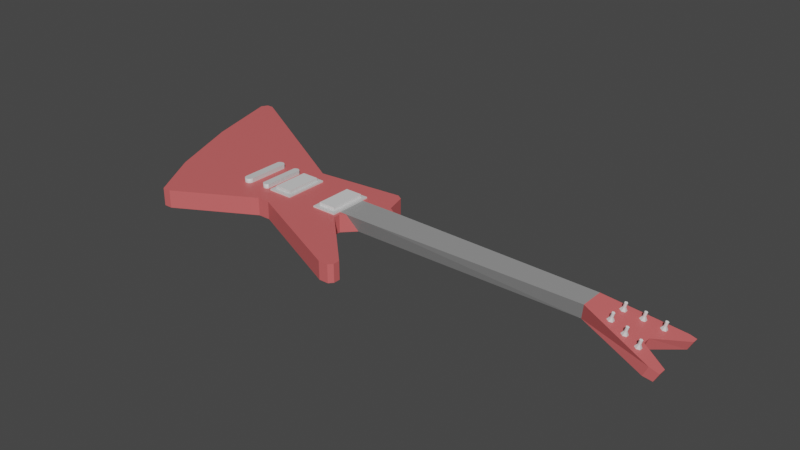 # Source: E_guitar.blend  (saved by Blender 2.93.21; exported with 4.5.12 LTS)
import bpy
from mathutils import Matrix  # noqa: F401  (used for matrix-valued properties, if any)

bpy.ops.wm.read_factory_settings(use_empty=True)
scene = bpy.context.scene
scene.name = 'Scene'

# ---- collections
col_collection = bpy.data.collections.new('Collection'); scene.collection.children.link(col_collection)

# ---- materials (node trees are filled in below, after node groups)
mat_0131_silver = bpy.data.materials.new('_0131_Silver')
mat_0131_silver.use_transparent_shadow = False
mat_0131_silver.diffuse_color = (0.7529, 0.7529, 0.7529, 1.0)
mat_0132_lightgray = bpy.data.materials.new('_0132_LightGray')
mat_0132_lightgray.use_transparent_shadow = False
mat_0132_lightgray.diffuse_color = (0.6627, 0.6627, 0.6627, 1.0)
mat_0130_gainsboro = bpy.data.materials.new('_0130_Gainsboro')
mat_0130_gainsboro.use_transparent_shadow = False
mat_0130_gainsboro.diffuse_color = (0.8627, 0.8627, 0.8627, 1.0)
mat_0135_darkgray = bpy.data.materials.new('_0135_DarkGray')
mat_0135_darkgray.use_transparent_shadow = False
mat_0135_darkgray.diffuse_color = (0.3176, 0.3176, 0.3176, 1.0)
mat_0023_firebrick = bpy.data.materials.new('_0023_FireBrick')
mat_0023_firebrick.use_transparent_shadow = False
mat_0023_firebrick.diffuse_color = (0.698, 0.1333, 0.1333, 1.0)

# ---- material node trees
mat_0131_silver.use_nodes = True; mat_0131_silver.node_tree.nodes.clear()
_N = mat_0131_silver.node_tree.nodes; _L = mat_0131_silver.node_tree.links
n0 = _N.new('ShaderNodeBsdfPrincipled'); n0.name = 'Principled BSDF'; n0.location = (0, 300)
n0.distribution = 'GGX'
n0.subsurface_method = 'BURLEY'
n0.inputs[0].default_value = (0.7529, 0.7529, 0.7529, 1.0)
n0.inputs[3].default_value = 1.45
n0.inputs[27].default_value = (0.0, 0.0, 0.0, 1.0)
n0.inputs[28].default_value = 1.0
n1 = _N.new('ShaderNodeOutputMaterial'); n1.name = 'Material Output'; n1.location = (300, 300)
_L.new(n0.outputs[0], n1.inputs[0])
n1.is_active_output = True
mat_0132_lightgray.use_nodes = True; mat_0132_lightgray.node_tree.nodes.clear()
_N = mat_0132_lightgray.node_tree.nodes; _L = mat_0132_lightgray.node_tree.links
n0 = _N.new('ShaderNodeBsdfPrincipled'); n0.name = 'Principled BSDF'; n0.location = (0, 300)
n0.distribution = 'GGX'
n0.subsurface_method = 'BURLEY'
n0.inputs[0].default_value = (0.6627, 0.6627, 0.6627, 1.0)
n0.inputs[3].default_value = 1.45
n0.inputs[27].default_value = (0.0, 0.0, 0.0, 1.0)
n0.inputs[28].default_value = 1.0
n1 = _N.new('ShaderNodeOutputMaterial'); n1.name = 'Material Output'; n1.location = (300, 300)
_L.new(n0.outputs[0], n1.inputs[0])
n1.is_active_output = True
mat_0130_gainsboro.use_nodes = True; mat_0130_gainsboro.node_tree.nodes.clear()
_N = mat_0130_gainsboro.node_tree.nodes; _L = mat_0130_gainsboro.node_tree.links
n0 = _N.new('ShaderNodeBsdfPrincipled'); n0.name = 'Principled BSDF'; n0.location = (0, 300)
n0.distribution = 'GGX'
n0.subsurface_method = 'BURLEY'
n0.inputs[0].default_value = (0.8627, 0.8627, 0.8627, 1.0)
n0.inputs[3].default_value = 1.45
n0.inputs[27].default_value = (0.0, 0.0, 0.0, 1.0)
n0.inputs[28].default_value = 1.0
n1 = _N.new('ShaderNodeOutputMaterial'); n1.name = 'Material Output'; n1.location = (300, 300)
_L.new(n0.outputs[0], n1.inputs[0])
n1.is_active_output = True
mat_0135_darkgray.use_nodes = True; mat_0135_darkgray.node_tree.nodes.clear()
_N = mat_0135_darkgray.node_tree.nodes; _L = mat_0135_darkgray.node_tree.links
n0 = _N.new('ShaderNodeBsdfPrincipled'); n0.name = 'Principled BSDF'; n0.location = (0, 300)
n0.distribution = 'GGX'
n0.subsurface_method = 'BURLEY'
n0.inputs[0].default_value = (0.3176, 0.3176, 0.3176, 1.0)
n0.inputs[3].default_value = 1.45
n0.inputs[27].default_value = (0.0, 0.0, 0.0, 1.0)
n0.inputs[28].default_value = 1.0
n1 = _N.new('ShaderNodeOutputMaterial'); n1.name = 'Material Output'; n1.location = (300, 300)
_L.new(n0.outputs[0], n1.inputs[0])
n1.is_active_output = True
mat_0023_firebrick.use_nodes = True; mat_0023_firebrick.node_tree.nodes.clear()
_N = mat_0023_firebrick.node_tree.nodes; _L = mat_0023_firebrick.node_tree.links
n0 = _N.new('ShaderNodeBsdfPrincipled'); n0.name = 'Principled BSDF'; n0.location = (0, 300)
n0.distribution = 'GGX'
n0.subsurface_method = 'BURLEY'
n0.inputs[0].default_value = (0.698, 0.1333, 0.1333, 1.0)
n0.inputs[3].default_value = 1.45
n0.inputs[27].default_value = (0.0, 0.0, 0.0, 1.0)
n0.inputs[28].default_value = 1.0
n1 = _N.new('ShaderNodeOutputMaterial'); n1.name = 'Material Output'; n1.location = (300, 300)
_L.new(n0.outputs[0], n1.inputs[0])
n1.is_active_output = True

# ---- world
world_world = bpy.data.worlds.new('World'); scene.world = world_world
world_world.use_nodes = True; world_world.node_tree.nodes.clear()
_N = world_world.node_tree.nodes; _L = world_world.node_tree.links
n0 = _N.new('ShaderNodeOutputWorld'); n0.name = 'World Output'; n0.location = (300, 300)
n1 = _N.new('ShaderNodeBackground'); n1.name = 'Background'; n1.location = (10, 300)
n1.inputs[0].default_value = (0.05088, 0.05088, 0.05088, 1.0)
_L.new(n1.outputs[0], n0.inputs[0])
n0.is_active_output = True
world_world.color = (0.05088, 0.05088, 0.05088)
world_world.use_sun_shadow = False
world_world.sun_shadow_jitter_overblur = 0.0

# ---- meshes
me_id4 = bpy.data.meshes.new('ID4')
me_id4.from_pydata([(15.34, 1.041, 71.46), (15.34, 1.611, 71.31), (15.23, 1.565, 71.14), (15.23, 0.9944, 71.29), (15.54, 1.041, 71.46), (15.54, 1.611, 71.31), (15.34, 0.9483, 71.12), (15.34, 1.519, 70.97), (15.64, 1.565, 71.14), (15.64, 0.9944, 71.29), (15.54, 0.9483, 71.12), (15.54, 1.519, 70.97)], [], [(0, 2, 3), (2, 0, 1), (4, 1, 0), (1, 4, 5), (3, 7, 6), (2, 7, 3), (8, 4, 9), (4, 8, 5), (11, 6, 7), (6, 11, 10), (8, 9, 11), (10, 11, 9)])
me_id4.polygons.foreach_set('use_smooth', [True] * 12)
me_id4.materials.append(mat_0131_silver)
me_id4.use_remesh_fix_poles = True
me_id4.use_remesh_preserve_attributes = False
me_id4.use_mirror_vertex_groups = False
me_id4.update()
me_id12 = bpy.data.meshes.new('ID12')
me_id12.from_pydata([(16.17, 1.293, 68.6), (15.73, 1.293, 68.6), (15.52, 1.39, 68.97), (15.85, 0.9637, 68.9), (16.05, 0.9637, 68.9), (15.73, 1.487, 69.33), (15.85, 1.056, 69.24), (15.75, 1.01, 69.07), (16.05, 1.056, 69.24), (16.38, 1.39, 68.97), (16.16, 1.01, 69.07), (16.17, 1.487, 69.33)], [], [(0, 3, 1), (3, 0, 4), (7, 1, 3), (1, 7, 2), (0, 10, 4), (10, 0, 9), (6, 2, 7), (2, 6, 5), (9, 8, 10), (8, 9, 11), (6, 11, 5), (11, 6, 8)])
me_id12.materials.append(mat_0132_lightgray)
me_id12.use_remesh_fix_poles = True
me_id12.use_remesh_preserve_attributes = False
me_id12.use_mirror_vertex_groups = False
me_id12.update()
me_id20 = bpy.data.meshes.new('ID20')
me_id20.from_pydata([(15.85, 0.4855, 69.39), (15.85, 1.056, 69.24), (15.75, 1.01, 69.07), (15.75, 0.4394, 69.22), (16.05, 0.4855, 69.39), (16.05, 1.056, 69.24), (15.85, 0.3933, 69.05), (15.85, 0.9637, 68.9), (16.16, 1.01, 69.07), (16.16, 0.4394, 69.22), (16.05, 0.3933, 69.05), (16.05, 0.9637, 68.9)], [], [(0, 2, 3), (2, 0, 1), (4, 1, 0), (1, 4, 5), (3, 7, 6), (2, 7, 3), (8, 4, 9), (4, 8, 5), (11, 6, 7), (6, 11, 10), (8, 9, 11), (10, 11, 9)])
me_id20.polygons.foreach_set('use_smooth', [True] * 12)
me_id20.materials.append(mat_0131_silver)
me_id20.use_remesh_fix_poles = True
me_id20.use_remesh_preserve_attributes = False
me_id20.use_mirror_vertex_groups = False
me_id20.update()
me_id26 = bpy.data.meshes.new('ID26')
me_id26.from_pydata([(15.66, 1.848, 70.67), (15.54, 1.519, 70.97), (15.87, 1.945, 71.04), (15.64, 1.565, 71.14), (15.66, 2.042, 71.4), (15.54, 1.611, 71.31), (15.22, 1.848, 70.67), (15.34, 1.611, 71.31), (15.34, 1.519, 70.97), (15.01, 1.945, 71.04), (15.23, 1.565, 71.14), (15.22, 2.042, 71.4)], [], [(0, 3, 1), (3, 0, 2), (2, 5, 3), (5, 2, 4), (0, 8, 6), (8, 0, 1), (7, 4, 11), (4, 7, 5), (10, 6, 8), (6, 10, 9), (7, 9, 10), (9, 7, 11)])
me_id26.materials.append(mat_0132_lightgray)
me_id26.use_remesh_fix_poles = True
me_id26.use_remesh_preserve_attributes = False
me_id26.use_mirror_vertex_groups = False
me_id26.update()
me_id32 = bpy.data.meshes.new('ID32')
me_id32.from_pydata([(15.64, 0.9944, 71.29), (15.34, 0.9483, 71.12), (15.54, 0.9483, 71.12), (15.23, 0.9944, 71.29), (15.34, 1.041, 71.46), (15.54, 1.041, 71.46)], [], [(0, 1, 2), (1, 0, 3), (3, 0, 5), (3, 5, 4)])
me_id32.materials.append(mat_0130_gainsboro)
me_id32.use_remesh_fix_poles = True
me_id32.use_remesh_preserve_attributes = False
me_id32.use_mirror_vertex_groups = False
me_id32.update()
me_id40 = bpy.data.meshes.new('ID40')
me_id40.from_pydata([(15.1, 2.139, 73.28), (15.0, 1.615, 73.61), (15.0, 2.185, 73.45), (15.1, 1.569, 73.43), (15.0, 2.093, 73.11), (15.0, 1.522, 73.26), (14.79, 1.615, 73.61), (14.79, 2.185, 73.45), (14.79, 1.522, 73.26), (14.79, 2.093, 73.11), (14.69, 1.569, 73.43), (14.69, 2.139, 73.28)], [], [(0, 1, 3), (1, 0, 2), (3, 4, 0), (5, 4, 3), (1, 7, 6), (7, 1, 2), (4, 8, 9), (8, 4, 5), (6, 11, 10), (11, 6, 7), (10, 9, 8), (9, 10, 11)])
me_id40.polygons.foreach_set('use_smooth', [True] * 12)
me_id40.materials.append(mat_0131_silver)
me_id40.use_remesh_fix_poles = True
me_id40.use_remesh_preserve_attributes = False
me_id40.use_mirror_vertex_groups = False
me_id40.update()
me_id46 = bpy.data.meshes.new('ID46')
me_id46.from_pydata([(14.79, 2.093, 73.11), (14.69, 2.139, 73.28), (14.46, 2.519, 73.18), (14.68, 2.422, 72.82), (14.79, 2.185, 73.45), (15.11, 2.616, 73.54), (14.68, 2.616, 73.54), (15.0, 2.185, 73.45), (15.11, 2.422, 72.82), (15.1, 2.139, 73.28), (15.0, 2.093, 73.11), (15.33, 2.519, 73.18)], [], [(1, 3, 0), (3, 1, 2), (4, 2, 1), (2, 4, 6), (8, 0, 3), (0, 8, 10), (4, 5, 6), (5, 4, 7), (8, 9, 10), (9, 8, 11), (11, 7, 9), (7, 11, 5)])
me_id46.materials.append(mat_0132_lightgray)
me_id46.use_remesh_fix_poles = True
me_id46.use_remesh_preserve_attributes = False
me_id46.use_mirror_vertex_groups = False
me_id46.update()
me_id52 = bpy.data.meshes.new('ID52')
me_id52.from_pydata([(15.1, 1.569, 73.43), (14.79, 1.522, 73.26), (15.0, 1.522, 73.26), (14.69, 1.569, 73.43), (14.79, 1.615, 73.61), (15.0, 1.615, 73.61)], [], [(0, 1, 2), (1, 0, 3), (3, 0, 5), (3, 5, 4)])
me_id52.materials.append(mat_0130_gainsboro)
me_id52.use_remesh_fix_poles = True
me_id52.use_remesh_preserve_attributes = False
me_id52.use_mirror_vertex_groups = False
me_id52.update()
me_id58 = bpy.data.meshes.new('ID58')
me_id58.from_pydata([(19.89, 1.486, 73.13), (19.59, 1.44, 72.95), (19.79, 1.44, 72.95), (19.48, 1.486, 73.13), (19.59, 1.532, 73.3), (19.79, 1.532, 73.3)], [], [(0, 1, 2), (1, 0, 3), (3, 0, 5), (3, 5, 4)])
me_id58.materials.append(mat_0130_gainsboro)
me_id58.use_remesh_fix_poles = True
me_id58.use_remesh_preserve_attributes = False
me_id58.use_mirror_vertex_groups = False
me_id58.update()
me_id64 = bpy.data.meshes.new('ID64')
me_id64.from_pydata([(19.59, 2.01, 72.8), (19.48, 2.057, 72.97), (19.26, 2.437, 72.87), (19.47, 2.34, 72.51), (19.59, 2.103, 73.15), (19.9, 2.534, 73.23), (19.47, 2.534, 73.23), (19.79, 2.103, 73.15), (19.9, 2.34, 72.51), (19.89, 2.057, 72.97), (19.79, 2.01, 72.8), (20.12, 2.437, 72.87)], [], [(1, 3, 0), (3, 1, 2), (4, 2, 1), (2, 4, 6), (8, 0, 3), (0, 8, 10), (4, 5, 6), (5, 4, 7), (8, 9, 10), (9, 8, 11), (11, 7, 9), (7, 11, 5)])
me_id64.materials.append(mat_0132_lightgray)
me_id64.use_remesh_fix_poles = True
me_id64.use_remesh_preserve_attributes = False
me_id64.use_mirror_vertex_groups = False
me_id64.update()
me_id70 = bpy.data.meshes.new('ID70')
me_id70.from_pydata([(18.85, 0.5906, 65.98), (15.1, 0.5906, 32.5), (19.16, 0.5906, 32.5), (15.1, 0.5906, 37.42), (15.7, 0.5906, 65.98), (19.16, 0.5906, 33.45), (18.14, 2.953, 34.44), (16.12, 2.953, 37.42), (16.48, 2.872, 65.37), (16.12, 2.953, 36.43), (19.16, 0.5906, 37.42), (18.14, 2.953, 37.42), (18.06, 2.872, 65.37)], [], [(5, 1, 2), (1, 5, 3), (3, 5, 10), (3, 10, 0), (3, 0, 4), (8, 3, 4), (6, 10, 5), (10, 6, 11), (12, 0, 10), (7, 3, 8), (11, 6, 9), (9, 7, 11), (11, 12, 10), (8, 11, 7), (11, 8, 12)])
me_id70.materials.append(mat_0135_darkgray)
me_id70.use_remesh_fix_poles = True
me_id70.use_remesh_preserve_attributes = False
me_id70.use_mirror_vertex_groups = False
me_id70.update()
me_id78 = bpy.data.meshes.new('ID78')
me_id78.from_pydata([(18.61, 0.3933, 69.05), (18.72, 1.01, 69.07), (18.61, 0.9637, 68.9), (18.72, 0.4394, 69.22), (18.41, 0.3933, 69.05), (18.41, 0.9637, 68.9), (18.61, 0.4855, 69.39), (18.61, 1.056, 69.24), (18.3, 1.01, 69.07), (18.3, 0.4394, 69.22), (18.41, 1.056, 69.24), (18.41, 0.4855, 69.39)], [], [(2, 3, 0), (3, 2, 1), (4, 2, 0), (5, 2, 4), (1, 6, 3), (6, 1, 7), (8, 5, 9), (4, 9, 5), (6, 10, 11), (10, 6, 7), (8, 11, 10), (9, 11, 8)])
me_id78.polygons.foreach_set('use_smooth', [True] * 12)
me_id78.materials.append(mat_0131_silver)
me_id78.use_remesh_fix_poles = True
me_id78.use_remesh_preserve_attributes = False
me_id78.use_mirror_vertex_groups = False
me_id78.update()
me_id84 = bpy.data.meshes.new('ID84')
me_id84.from_pydata([(18.29, 1.487, 69.33), (18.3, 1.01, 69.07), (18.73, 1.487, 69.33), (18.41, 1.056, 69.24), (18.41, 0.9637, 68.9), (18.08, 1.39, 68.97), (18.94, 1.39, 68.97), (18.61, 1.056, 69.24), (18.72, 1.01, 69.07), (18.29, 1.293, 68.6), (18.73, 1.293, 68.6), (18.61, 0.9637, 68.9)], [], [(3, 5, 1), (5, 3, 0), (3, 2, 0), (2, 3, 7), (1, 9, 4), (9, 1, 5), (7, 6, 2), (8, 6, 7), (10, 4, 9), (4, 10, 11), (10, 8, 11), (8, 10, 6)])
me_id84.materials.append(mat_0132_lightgray)
me_id84.use_remesh_fix_poles = True
me_id84.use_remesh_preserve_attributes = False
me_id84.use_mirror_vertex_groups = False
me_id84.update()
me_id90 = bpy.data.meshes.new('ID90')
me_id90.from_pydata([(18.72, 0.4394, 69.22), (18.41, 0.3933, 69.05), (18.61, 0.3933, 69.05), (18.3, 0.4394, 69.22), (18.41, 0.4855, 69.39), (18.61, 0.4855, 69.39)], [], [(0, 1, 2), (1, 0, 3), (3, 0, 5), (3, 5, 4)])
me_id90.materials.append(mat_0130_gainsboro)
me_id90.use_remesh_fix_poles = True
me_id90.use_remesh_preserve_attributes = False
me_id90.use_mirror_vertex_groups = False
me_id90.update()
me_id96 = bpy.data.meshes.new('ID96')
me_id96.from_pydata([(19.38, 1.838, 70.64), (19.26, 1.509, 70.93), (19.59, 1.935, 71.0), (19.37, 1.555, 71.1), (19.38, 2.032, 71.36), (19.26, 1.601, 71.27), (18.95, 1.838, 70.64), (19.06, 1.601, 71.27), (19.06, 1.509, 70.93), (18.73, 1.935, 71.0), (18.96, 1.555, 71.1), (18.95, 2.032, 71.36)], [], [(0, 3, 1), (3, 0, 2), (2, 5, 3), (5, 2, 4), (0, 8, 6), (8, 0, 1), (7, 4, 11), (4, 7, 5), (10, 6, 8), (6, 10, 9), (7, 9, 10), (9, 7, 11)])
me_id96.materials.append(mat_0132_lightgray)
me_id96.use_remesh_fix_poles = True
me_id96.use_remesh_preserve_attributes = False
me_id96.use_mirror_vertex_groups = False
me_id96.update()
me_id102 = bpy.data.meshes.new('ID102')
me_id102.from_pydata([(19.37, 0.9846, 71.25), (19.06, 0.9385, 71.08), (19.26, 0.9385, 71.08), (18.96, 0.9846, 71.25), (19.06, 1.031, 71.43), (19.26, 1.031, 71.43)], [], [(0, 1, 2), (1, 0, 3), (3, 0, 5), (3, 5, 4)])
me_id102.materials.append(mat_0130_gainsboro)
me_id102.use_remesh_fix_poles = True
me_id102.use_remesh_preserve_attributes = False
me_id102.use_mirror_vertex_groups = False
me_id102.update()
me_id108 = bpy.data.meshes.new('ID108')
me_id108.from_pydata([(19.06, 1.509, 70.93), (19.06, 0.9385, 71.08), (18.96, 1.555, 71.1), (18.96, 0.9846, 71.25), (19.06, 1.031, 71.43), (19.06, 1.601, 71.27), (19.26, 1.509, 70.93), (19.26, 0.9385, 71.08), (19.26, 1.601, 71.27), (19.26, 1.031, 71.43), (19.37, 0.9846, 71.25), (19.37, 1.555, 71.1)], [], [(3, 0, 1), (0, 3, 2), (4, 2, 3), (2, 4, 5), (6, 1, 0), (1, 6, 7), (9, 5, 4), (5, 9, 8), (6, 10, 7), (10, 6, 11), (11, 9, 10), (9, 11, 8)])
me_id108.polygons.foreach_set('use_smooth', [True] * 12)
me_id108.materials.append(mat_0131_silver)
me_id108.use_remesh_fix_poles = True
me_id108.use_remesh_preserve_attributes = False
me_id108.use_mirror_vertex_groups = False
me_id108.update()
me_id114 = bpy.data.meshes.new('ID114')
me_id114.from_pydata([(15.85, 0.3933, 69.05), (15.75, 0.4394, 69.22), (15.85, 0.4855, 69.39), (16.05, 0.4855, 69.39), (16.16, 0.4394, 69.22), (16.05, 0.3933, 69.05)], [], [(4, 0, 5), (0, 4, 1), (1, 4, 2), (2, 4, 3)])
me_id114.materials.append(mat_0130_gainsboro)
me_id114.use_remesh_fix_poles = True
me_id114.use_remesh_preserve_attributes = False
me_id114.use_mirror_vertex_groups = False
me_id114.update()
me_id120 = bpy.data.meshes.new('ID120')
me_id120.from_pydata([(22.69, 0.5906, 22.24), (22.69, 0.5906, 23.89), (0.8437, 2.953, 0.0), (22.69, 2.953, 22.24), (19.73, 2.953, 32.91), (14.51, 2.953, 36.49), (15.1, 2.953, 37.42), (16.12, 2.953, 37.42), (16.12, 2.953, 36.43), (18.14, 2.953, 34.44), (19.16, 2.953, 33.45), (12.41, 2.953, 23.3), (0.0, 2.953, 1.412), (29.5, 2.953, 38.83), (22.69, 2.953, 23.89), (20.17, 0.5906, 17.32), (20.02, 0.5906, 17.3), (20.31, 0.5906, 17.38), (20.43, 0.5906, 17.47), (20.52, 0.5906, 17.58), (20.57, 0.5906, 17.72), (20.59, 0.5906, 17.87), (20.17, 0.5906, 18.42), (20.06, 0.5906, 20.35), (19.98, 0.5906, 20.3), (20.13, 0.5906, 20.42), (20.18, 0.5906, 21.04), (19.98, 0.5906, 21.24), (14.59, 0.5906, 21.24), (20.24, 0.5906, 25.14), (19.16, 0.5906, 32.5), (14.3, 0.5906, 32.5), (11.71, 0.5906, 35.7), (11.18, 0.5906, 2.939), (14.13, 0.5906, 17.75), (14.17, 0.5906, 17.63), (14.23, 0.5906, 17.52), (14.3, 0.5906, 17.43), (14.4, 0.5906, 17.35), (14.51, 0.5906, 17.3), (14.12, 0.5906, 17.87), (14.4, 0.5906, 18.39), (14.39, 0.5906, 20.5), (14.44, 0.5906, 20.42), (14.51, 0.5906, 20.35), (14.59, 0.5906, 20.3), (14.32, 0.5906, 20.68), (14.31, 0.5906, 20.77), (14.32, 0.5906, 20.87), (14.35, 0.5906, 20.96), (14.44, 0.5906, 21.12), (14.51, 0.5906, 21.19), (14.3, 0.5906, 29.15), (11.23, 0.5906, 34.93), (20.24, 0.5906, 29.15), (14.3, 0.5906, 25.14), (14.3, 0.5906, 21.79), (20.24, 0.5906, 21.79), (14.39, 0.5906, 21.04), (14.35, 0.5906, 20.58), (14.51, 0.5906, 18.44), (14.3, 0.5906, 18.31), (14.23, 0.5906, 18.22), (14.17, 0.5906, 18.11), (14.13, 0.5906, 17.99), (28.27, 0.5906, 12.19), (28.27, 0.5906, 11.09), (21.33, 0.5906, 7.044), (0.0, 0.5906, 0.5068), (0.8437, 0.5906, 0.0), (15.1, 0.5906, 37.42), (15.1, 0.5906, 32.5), (19.16, 0.5906, 33.45), (28.96, 0.5906, 40.55), (29.5, 0.5906, 40.09), (28.09, 0.5906, 40.55), (20.24, 0.5906, 32.5), (20.06, 0.5906, 21.19), (20.13, 0.5906, 21.12), (20.22, 0.5906, 20.96), (20.25, 0.5906, 20.87), (20.26, 0.5906, 20.77), (20.25, 0.5906, 20.68), (20.22, 0.5906, 20.58), (20.18, 0.5906, 20.5), (20.02, 0.5906, 18.44), (20.31, 0.5906, 18.36), (20.43, 0.5906, 18.27), (20.52, 0.5906, 18.16), (20.57, 0.5906, 18.02), (28.27, 2.953, 12.19), (14.51, 0.5906, 36.49), (11.23, 2.953, 34.93), (11.71, 2.953, 35.7), (12.41, 0.5906, 23.3), (0.0, 0.5906, 1.412), (0.0, 2.953, 0.5068), (21.33, 2.953, 7.044), (11.18, 2.953, 2.939), (28.27, 2.953, 11.09), (29.5, 0.5906, 38.83), (29.5, 2.953, 40.09), (28.09, 2.953, 40.55), (28.96, 2.953, 40.55), (20.6, 0.5906, 32.91), (20.6, 2.953, 32.91), (19.73, 0.5906, 32.91)], [], [(3, 1, 0), (1, 3, 14), (13, 14, 105), (105, 102, 13), (102, 101, 13), (102, 103, 101), (98, 2, 96), (96, 12, 98), (12, 11, 98), (11, 97, 98), (11, 99, 97), (11, 90, 99), (11, 3, 90), (11, 14, 3), (11, 92, 14), (92, 4, 14), (4, 105, 14), (92, 10, 4), (92, 9, 10), (92, 8, 9), (92, 93, 8), (93, 5, 8), (5, 7, 8), (5, 6, 7), (1, 13, 100), (13, 1, 14), (65, 15, 16), (15, 65, 17), (17, 65, 18), (18, 65, 19), (19, 65, 0), (19, 0, 20), (20, 0, 21), (21, 0, 89), (89, 0, 88), (88, 0, 87), (87, 0, 86), (86, 0, 22), (22, 0, 85), (85, 0, 23), (85, 23, 24), (85, 24, 60), (23, 0, 25), (25, 0, 84), (84, 0, 83), (83, 0, 82), (82, 0, 81), (81, 0, 80), (80, 0, 79), (79, 0, 26), (26, 0, 78), (78, 0, 77), (77, 0, 27), (27, 0, 57), (27, 57, 28), (57, 0, 29), (29, 0, 1), (29, 1, 100), (29, 100, 54), (29, 54, 55), (54, 100, 76), (76, 100, 104), (76, 104, 30), (104, 100, 75), (75, 100, 74), (30, 106, 72), (106, 30, 104), (70, 31, 71), (31, 70, 91), (31, 91, 53), (53, 91, 32), (33, 68, 69), (68, 33, 95), (95, 33, 94), (94, 33, 34), (34, 33, 35), (35, 33, 36), (36, 33, 67), (36, 67, 37), (37, 67, 38), (38, 67, 39), (39, 67, 66), (39, 66, 65), (39, 65, 16), (94, 34, 40), (94, 40, 64), (94, 64, 63), (94, 63, 62), (94, 62, 61), (94, 61, 41), (94, 41, 60), (94, 60, 42), (42, 60, 43), (43, 60, 44), (44, 60, 45), (45, 60, 24), (94, 42, 59), (94, 59, 46), (94, 46, 47), (94, 47, 48), (94, 48, 49), (94, 49, 58), (94, 58, 50), (94, 50, 51), (94, 51, 28), (94, 28, 56), (56, 28, 57), (94, 56, 55), (94, 55, 53), (53, 55, 52), (52, 55, 54), (53, 52, 31), (73, 75, 74), (90, 0, 65), (0, 90, 3), (6, 91, 70), (91, 6, 5), (91, 93, 32), (93, 91, 5), (93, 53, 32), (53, 93, 92), (92, 94, 53), (94, 92, 11), (94, 12, 95), (12, 94, 11), (12, 68, 95), (68, 12, 96), (2, 68, 96), (68, 2, 69), (98, 69, 2), (69, 98, 33), (97, 33, 98), (33, 97, 67), (99, 67, 97), (67, 99, 66), (99, 65, 66), (65, 99, 90), (13, 74, 100), (74, 13, 101), (74, 103, 73), (103, 74, 101), (73, 102, 75), (102, 73, 103), (102, 104, 75), (104, 102, 105), (104, 4, 106), (4, 104, 105), (106, 10, 72), (10, 106, 4), (10, 9, 72)])
me_id120.materials.append(mat_0023_firebrick)
me_id120.use_remesh_fix_poles = True
me_id120.use_remesh_preserve_attributes = False
me_id120.use_mirror_vertex_groups = False
me_id120.update()
me_id128 = bpy.data.meshes.new('ID128')
me_id128.from_pydata([(14.8, 3.997e-15, 22.29), (19.64, 2.22e-15, 22.29), (14.8, 3.997e-15, 24.61), (19.64, 2.22e-15, 24.61)], [], [(3, 0, 1), (0, 3, 2)])
me_id128.materials.append(mat_0131_silver)
me_id128.use_remesh_fix_poles = True
me_id128.use_remesh_preserve_attributes = False
me_id128.use_mirror_vertex_groups = False
me_id128.update()
me_id134 = bpy.data.meshes.new('ID134')
me_id134.from_pydata([(19.79, 2.01, 72.8), (19.59, 2.01, 72.8), (19.79, 1.44, 72.95), (19.59, 1.44, 72.95), (19.48, 1.486, 73.13), (19.48, 2.057, 72.97), (19.89, 2.057, 72.97), (19.89, 1.486, 73.13), (19.59, 1.532, 73.3), (19.59, 2.103, 73.15), (19.79, 2.103, 73.15), (19.79, 1.532, 73.3)], [], [(0, 3, 1), (3, 0, 2), (4, 1, 3), (1, 4, 5), (0, 7, 2), (7, 0, 6), (8, 5, 4), (5, 8, 9), (6, 11, 7), (11, 6, 10), (11, 9, 8), (9, 11, 10)])
me_id134.polygons.foreach_set('use_smooth', [True] * 12)
me_id134.materials.append(mat_0131_silver)
me_id134.use_remesh_fix_poles = True
me_id134.use_remesh_preserve_attributes = False
me_id134.use_mirror_vertex_groups = False
me_id134.update()
me_id140 = bpy.data.meshes.new('ID140')
me_id140.from_pydata([(14.17, 0.5906, 18.11), (14.13, 0.5906, 17.99), (14.23, 0.5906, 18.22), (20.17, 5.773e-15, 17.32), (14.17, 7.55e-15, 17.63), (20.31, 5.773e-15, 18.36), (14.4, 7.55e-15, 18.39), (14.23, 7.55e-15, 18.22), (20.52, 5.773e-15, 18.16), (14.17, 7.55e-15, 18.11), (14.13, 7.55e-15, 17.99), (14.12, 7.55e-15, 17.87), (14.13, 7.55e-15, 17.75), (20.57, 5.773e-15, 17.72), (20.52, 5.773e-15, 17.58), (20.43, 5.773e-15, 17.47), (14.3, 7.55e-15, 17.43), (20.31, 5.773e-15, 17.38), (14.12, 0.5906, 17.87), (14.3, 0.5906, 18.31), (14.3, 7.55e-15, 18.31), (20.02, 0.5906, 18.44), (20.02, 5.773e-15, 18.44), (20.17, 5.773e-15, 18.42), (20.17, 0.5906, 18.42), (20.31, 0.5906, 18.36), (20.43, 5.773e-15, 18.27), (20.43, 0.5906, 18.27), (20.52, 0.5906, 18.16), (20.57, 5.773e-15, 18.02), (20.57, 0.5906, 18.02), (20.59, 5.773e-15, 17.87), (20.59, 0.5906, 17.87), (20.57, 0.5906, 17.72), (20.52, 0.5906, 17.58), (20.43, 0.5906, 17.47), (20.31, 0.5906, 17.38), (20.17, 0.5906, 17.32), (20.02, 0.5906, 17.3), (20.02, 5.773e-15, 17.3), (14.51, 0.5906, 17.3), (14.51, 7.55e-15, 17.3), (14.4, 0.5906, 17.35), (14.4, 7.55e-15, 17.35), (14.3, 0.5906, 17.43), (14.23, 0.5906, 17.52), (14.23, 7.55e-15, 17.52), (14.17, 0.5906, 17.63), (14.13, 0.5906, 17.75), (14.4, 0.5906, 18.39), (14.51, 7.55e-15, 18.44), (14.51, 0.5906, 18.44)], [], [(1, 10, 9), (9, 0, 1), (0, 9, 7), (7, 2, 0), (43, 41, 39), (39, 3, 43), (3, 17, 43), (17, 16, 43), (15, 46, 16), (15, 14, 46), (14, 4, 46), (14, 13, 4), (13, 12, 4), (13, 31, 12), (31, 11, 12), (31, 10, 11), (31, 29, 10), (29, 9, 10), (29, 8, 9), (8, 26, 7), (26, 20, 7), (26, 5, 20), (5, 6, 20), (5, 23, 6), (23, 50, 6), (23, 22, 50), (7, 9, 8), (15, 16, 17), (18, 11, 10), (10, 1, 18), (2, 7, 20), (19, 2, 20), (21, 51, 50), (50, 22, 21), (24, 21, 22), (22, 23, 24), (25, 24, 23), (23, 5, 25), (27, 25, 5), (5, 26, 27), (27, 26, 8), (8, 28, 27), (28, 8, 29), (29, 30, 28), (30, 29, 31), (31, 32, 30), (32, 31, 13), (13, 33, 32), (33, 13, 14), (14, 34, 33), (34, 14, 15), (15, 35, 34), (15, 17, 36), (36, 35, 15), (17, 3, 37), (37, 36, 17), (3, 39, 38), (38, 37, 3), (39, 41, 40), (40, 38, 39), (41, 43, 42), (42, 40, 41), (43, 16, 44), (42, 43, 44), (44, 16, 46), (45, 44, 46), (45, 46, 4), (4, 47, 45), (47, 4, 12), (12, 48, 47), (48, 12, 11), (11, 18, 48), (49, 19, 20), (20, 6, 49), (51, 49, 6), (6, 50, 51)])
me_id140.polygons.foreach_set('use_smooth', [1, 1, 1, 1, 0, 0, 0, 0, 0, 0, 0, 0, 0, 0, 0, 0, 0, 0, 0, 0, 0, 0, 0, 0, 0, 0, 0, 0, 1, 1, 1, 1, 0, 0, 1, 1, 1, 1, 1, 1, 1, 1, 1, 1, 1, 1, 1, 1, 1, 1, 1, 1, 1, 1, 1, 1, 1, 1, 0, 0, 1, 1, 1, 1, 1, 1, 1, 1, 1, 1, 1, 1, 1, 1, 1, 1])
me_id140.materials.append(mat_0132_lightgray)
me_id140.use_remesh_fix_poles = True
me_id140.use_remesh_preserve_attributes = False
me_id140.use_mirror_vertex_groups = False
me_id140.update()
me_id146 = bpy.data.meshes.new('ID146')
me_id146.from_pydata([(14.3, 0.3937, 29.15), (14.3, 0.5906, 29.15), (20.24, 0.5906, 29.15), (20.24, 0.3937, 29.15), (19.64, 0.3937, 29.65), (20.24, 0.3937, 32.5), (19.64, 0.3937, 31.97), (14.3, 0.3937, 32.5), (14.8, 0.3937, 31.97), (14.8, 0.3937, 29.65), (15.1, 0.5906, 32.5), (19.16, 0.5906, 32.5), (20.24, 0.5906, 32.5), (14.3, 0.5906, 32.5)], [], [(2, 0, 1), (0, 2, 3), (2, 5, 3), (5, 2, 12), (3, 4, 0), (4, 3, 5), (4, 5, 6), (6, 5, 8), (0, 9, 7), (9, 0, 4), (7, 9, 8), (7, 8, 5), (13, 0, 7), (0, 13, 1), (5, 13, 7), (13, 5, 10), (10, 5, 11), (11, 5, 12)])
me_id146.materials.append(mat_0132_lightgray)
me_id146.use_remesh_fix_poles = True
me_id146.use_remesh_preserve_attributes = False
me_id146.use_mirror_vertex_groups = False
me_id146.update()
me_id152 = bpy.data.meshes.new('ID152')
me_id152.from_pydata([(14.8, 0.3937, 29.65), (14.8, 1.776e-15, 29.65), (19.64, 0.0, 31.97), (19.64, 0.0, 29.65), (14.8, 1.776e-15, 31.97), (14.8, 0.3937, 31.97), (19.64, 0.3937, 29.65), (19.64, 0.3937, 31.97)], [], [(5, 1, 4), (1, 5, 0), (6, 1, 0), (1, 6, 3), (2, 1, 3), (1, 2, 4), (2, 5, 4), (5, 2, 7), (6, 2, 3), (2, 6, 7)])
me_id152.materials.append(mat_0131_silver)
me_id152.use_remesh_fix_poles = True
me_id152.use_remesh_preserve_attributes = False
me_id152.use_mirror_vertex_groups = False
me_id152.update()
me_id158 = bpy.data.meshes.new('ID158')
me_id158.from_pydata([(20.24, 0.5906, 25.14), (14.3, 0.3937, 21.79), (20.24, 0.3937, 25.14), (14.8, 0.3937, 24.61), (14.3, 0.3937, 25.14), (14.8, 0.3937, 22.29), (19.64, 0.3937, 22.29), (19.64, 0.3937, 24.61), (20.24, 0.3937, 21.79), (14.3, 0.5906, 21.79), (20.24, 0.5906, 21.79), (14.3, 0.5906, 25.14)], [], [(10, 2, 8), (2, 10, 0), (2, 11, 4), (11, 2, 0), (8, 6, 1), (6, 8, 2), (6, 2, 7), (7, 2, 3), (1, 5, 4), (5, 1, 6), (4, 5, 3), (4, 3, 2), (10, 1, 9), (1, 10, 8), (11, 1, 4), (1, 11, 9)])
me_id158.materials.append(mat_0132_lightgray)
me_id158.use_remesh_fix_poles = True
me_id158.use_remesh_preserve_attributes = False
me_id158.use_mirror_vertex_groups = False
me_id158.update()
me_id164 = bpy.data.meshes.new('ID164')
me_id164.from_pydata([(14.8, 0.3937, 24.61), (19.64, 0.3937, 24.61), (19.64, 2.22e-15, 24.61), (19.64, 2.22e-15, 22.29), (14.8, 3.997e-15, 22.29), (14.8, 3.997e-15, 24.61), (19.64, 0.3937, 22.29), (14.8, 0.3937, 22.29)], [], [(2, 0, 5), (0, 2, 1), (6, 2, 3), (2, 6, 1), (0, 4, 5), (4, 0, 7), (6, 4, 7), (4, 6, 3)])
me_id164.materials.append(mat_0132_lightgray)
me_id164.use_remesh_fix_poles = True
me_id164.use_remesh_preserve_attributes = False
me_id164.use_mirror_vertex_groups = False
me_id164.update()
me_id170 = bpy.data.meshes.new('ID170')
me_id170.from_pydata([(20.25, 0.5906, 20.68), (20.26, 0.5906, 20.77), (20.22, 0.5906, 20.58), (20.06, 4.441e-15, 20.35), (14.39, 6.217e-15, 20.5), (20.22, 4.441e-15, 20.58), (20.25, 4.441e-15, 20.68), (20.22, 4.441e-15, 20.96), (20.13, 4.441e-15, 21.12), (20.06, 4.441e-15, 21.19), (14.51, 6.217e-15, 21.19), (14.44, 6.217e-15, 21.12), (14.35, 6.217e-15, 20.96), (20.25, 4.441e-15, 20.87), (14.32, 6.217e-15, 20.87), (20.26, 4.441e-15, 20.77), (20.13, 4.441e-15, 20.42), (20.25, 0.5906, 20.87), (20.18, 0.5906, 20.5), (20.18, 4.441e-15, 20.5), (14.59, 0.5906, 21.24), (19.98, 4.441e-15, 21.24), (19.98, 0.5906, 21.24), (20.06, 0.5906, 21.19), (20.13, 0.5906, 21.12), (20.18, 0.5906, 21.04), (20.18, 4.441e-15, 21.04), (20.22, 0.5906, 20.96), (20.13, 0.5906, 20.42), (20.06, 0.5906, 20.35), (19.98, 0.5906, 20.3), (19.98, 4.441e-15, 20.3), (14.59, 6.217e-15, 20.3), (14.51, 0.5906, 20.35), (14.59, 0.5906, 20.3), (14.51, 6.217e-15, 20.35), (14.44, 6.217e-15, 20.42), (14.44, 0.5906, 20.42), (14.39, 0.5906, 20.5), (14.35, 0.5906, 20.58), (14.35, 6.217e-15, 20.58), (14.32, 6.217e-15, 20.68), (14.32, 0.5906, 20.68), (14.31, 0.5906, 20.77), (14.31, 6.217e-15, 20.77), (14.32, 0.5906, 20.87), (14.35, 0.5906, 20.96), (14.39, 6.217e-15, 21.04), (14.39, 0.5906, 21.04), (14.44, 0.5906, 21.12), (14.51, 0.5906, 21.19), (14.59, 6.217e-15, 21.24)], [], [(1, 15, 6), (6, 0, 1), (0, 6, 5), (5, 2, 0), (35, 32, 31), (31, 3, 35), (3, 36, 35), (3, 16, 36), (16, 4, 36), (16, 19, 4), (19, 40, 4), (19, 5, 40), (5, 41, 40), (5, 6, 41), (6, 44, 41), (6, 15, 44), (15, 14, 44), (13, 7, 12), (7, 47, 12), (7, 26, 47), (26, 11, 47), (26, 8, 11), (8, 10, 11), (8, 9, 10), (9, 51, 10), (9, 21, 51), (12, 14, 13), (13, 14, 15), (17, 13, 15), (15, 1, 17), (2, 5, 19), (18, 2, 19), (22, 20, 51), (51, 21, 22), (23, 22, 21), (21, 9, 23), (24, 23, 9), (9, 8, 24), (24, 8, 26), (25, 24, 26), (25, 26, 7), (7, 27, 25), (27, 7, 13), (13, 17, 27), (18, 19, 16), (16, 28, 18), (16, 3, 29), (29, 28, 16), (3, 31, 30), (30, 29, 3), (31, 32, 34), (34, 30, 31), (32, 35, 33), (33, 34, 32), (35, 36, 37), (37, 33, 35), (37, 36, 4), (4, 38, 37), (38, 4, 40), (40, 39, 38), (39, 40, 41), (41, 42, 39), (42, 41, 44), (44, 43, 42), (43, 44, 14), (14, 45, 43), (45, 14, 12), (12, 46, 45), (46, 12, 47), (47, 48, 46), (48, 47, 11), (11, 49, 48), (50, 49, 11), (11, 10, 50), (20, 50, 10), (10, 51, 20)])
me_id170.polygons.foreach_set('use_smooth', [1, 1, 1, 1, 0, 0, 0, 0, 0, 0, 0, 0, 0, 0, 0, 0, 0, 0, 0, 0, 0, 0, 0, 0, 0, 0, 0, 0, 1, 1, 1, 1, 0, 0, 1, 1, 1, 1, 1, 1, 1, 1, 1, 1, 1, 1, 1, 1, 1, 1, 0, 0, 1, 1, 1, 1, 1, 1, 1, 1, 1, 1, 1, 1, 1, 1, 1, 1, 1, 1, 1, 1, 1, 1, 1, 1])
me_id170.materials.append(mat_0132_lightgray)
me_id170.use_remesh_fix_poles = True
me_id170.use_remesh_preserve_attributes = False
me_id170.use_mirror_vertex_groups = False
me_id170.update()
me_id176 = bpy.data.meshes.new('ID176')
me_id176.from_pydata([(18.06, 2.872, 65.37), (18.85, 0.5906, 65.98), (15.73, 1.293, 68.6), (19.59, 1.935, 71.0), (18.73, 1.487, 69.33), (18.29, 1.487, 69.33), (16.17, 1.487, 69.33), (15.66, 2.042, 71.4), (15.22, 2.042, 71.4), (19.9, 2.534, 73.23), (18.6, 2.454, 72.94), (15.11, 2.422, 72.82), (15.11, 2.616, 73.54), (14.68, 2.616, 73.54), (13.28, 3.315, 76.15), (15.01, 1.945, 71.04), (15.73, 1.487, 69.33), (18.95, 1.838, 70.64), (14.46, 2.519, 73.18), (18.73, 1.935, 71.0), (15.87, 1.945, 71.04), (16.38, 1.39, 68.97), (18.08, 1.39, 68.97), (16.17, 1.293, 68.6), (18.29, 1.293, 68.6), (18.73, 1.293, 68.6), (18.95, 2.032, 71.36), (15.66, 1.848, 70.67), (19.47, 2.34, 72.51), (14.68, 2.422, 72.82), (19.9, 2.34, 72.51), (15.22, 1.848, 70.67), (19.38, 1.838, 70.64), (15.52, 1.39, 68.97), (15.7, 0.5906, 65.98), (14.02, 3.315, 76.15), (15.33, 2.519, 73.18), (19.26, 2.437, 72.87), (21.31, 3.331, 76.21), (20.28, 3.331, 76.21), (19.47, 2.534, 73.23), (20.12, 2.437, 72.87), (19.38, 2.032, 71.36), (18.94, 1.39, 68.97), (21.31, 4.464, 75.6), (21.31, 3.005, 74.99), (13.28, 4.456, 75.54), (13.28, 3.091, 75.31), (18.6, 4.026, 72.32), (21.31, 4.301, 74.38), (13.28, 4.344, 74.7), (16.48, 2.872, 65.37), (20.28, 4.464, 75.6), (17.54, 4.026, 72.32), (17.54, 2.454, 72.94), (14.02, 4.456, 75.54)], [], [(45, 1, 0), (49, 45, 0), (1, 25, 2), (25, 1, 43), (43, 1, 45), (43, 45, 3), (43, 3, 4), (4, 3, 32), (4, 32, 5), (5, 32, 6), (3, 45, 42), (42, 45, 41), (26, 30, 7), (7, 30, 8), (41, 45, 9), (9, 45, 40), (40, 10, 37), (10, 40, 39), (39, 40, 45), (39, 45, 38), (37, 11, 28), (11, 37, 54), (11, 54, 36), (54, 37, 10), (36, 54, 35), (36, 35, 12), (12, 35, 13), (13, 35, 47), (47, 35, 14), (34, 33, 47), (33, 34, 2), (2, 34, 1), (47, 33, 15), (15, 33, 16), (15, 16, 31), (31, 16, 6), (31, 6, 17), (17, 6, 32), (31, 17, 27), (47, 15, 8), (47, 8, 18), (18, 8, 29), (29, 8, 28), (28, 8, 30), (29, 28, 11), (47, 18, 13), (19, 27, 17), (27, 19, 20), (20, 19, 26), (20, 26, 7), (25, 23, 2), (21, 22, 5), (21, 5, 6), (21, 23, 22), (22, 23, 24), (24, 23, 25), (26, 42, 30), (30, 42, 41), (49, 38, 45), (38, 49, 44), (49, 0, 48), (47, 51, 34), (38, 52, 39), (52, 38, 44), (48, 10, 39), (10, 53, 54), (53, 10, 48), (55, 35, 54), (35, 46, 14), (46, 35, 55), (14, 50, 47), (50, 14, 46), (52, 49, 48), (49, 52, 44), (48, 0, 53), (50, 51, 47), (52, 48, 39), (53, 55, 54), (50, 55, 53), (55, 50, 46), (50, 53, 0), (50, 0, 51)])
me_id176.materials.append(mat_0023_firebrick)
me_id176.use_remesh_fix_poles = True
me_id176.use_remesh_preserve_attributes = False
me_id176.use_mirror_vertex_groups = False
me_id176.update()
me_id182 = bpy.data.meshes.new('ID182')
me_id182.from_pydata([(16.12, 2.953, 37.42), (15.1, 2.953, 37.42), (15.1, 0.5906, 37.42)], [], [(0, 1, 2)])
me_id182.polygons.foreach_set('material_index', [1])
me_id182.materials.append(mat_0135_darkgray)
me_id182.materials.append(mat_0023_firebrick)
me_id182.use_remesh_fix_poles = True
me_id182.use_remesh_preserve_attributes = False
me_id182.use_mirror_vertex_groups = False
me_id182.update()

# ---- objects
ob_sketchup = bpy.data.objects.new('SketchUp', None)
ob_group_0 = bpy.data.objects.new('group_0', me_id4)
ob_group_0_001 = bpy.data.objects.new('group_0.001', me_id12)
ob_group_0_002 = bpy.data.objects.new('group_0.002', me_id20)
ob_group_0_003 = bpy.data.objects.new('group_0.003', me_id26)
ob_group_0_004 = bpy.data.objects.new('group_0.004', me_id32)
ob_group_0_005 = bpy.data.objects.new('group_0.005', me_id40)
ob_group_0_006 = bpy.data.objects.new('group_0.006', me_id46)
ob_group_0_007 = bpy.data.objects.new('group_0.007', me_id52)
ob_group_0_008 = bpy.data.objects.new('group_0.008', me_id58)
ob_group_0_009 = bpy.data.objects.new('group_0.009', me_id64)
ob_group_0_010 = bpy.data.objects.new('group_0.010', me_id70)
ob_group_0_011 = bpy.data.objects.new('group_0.011', me_id78)
ob_group_0_012 = bpy.data.objects.new('group_0.012', me_id84)
ob_group_0_013 = bpy.data.objects.new('group_0.013', me_id90)
ob_group_0_014 = bpy.data.objects.new('group_0.014', me_id96)
ob_group_0_015 = bpy.data.objects.new('group_0.015', me_id102)
ob_group_0_016 = bpy.data.objects.new('group_0.016', me_id108)
ob_group_0_017 = bpy.data.objects.new('group_0.017', me_id114)
ob_group_0_018 = bpy.data.objects.new('group_0.018', me_id120)
ob_group_0_019 = bpy.data.objects.new('group_0.019', me_id128)
ob_group_0_020 = bpy.data.objects.new('group_0.020', me_id134)
ob_group_0_021 = bpy.data.objects.new('group_0.021', me_id140)
ob_group_0_022 = bpy.data.objects.new('group_0.022', me_id146)
ob_group_0_023 = bpy.data.objects.new('group_0.023', me_id152)
ob_group_0_024 = bpy.data.objects.new('group_0.024', me_id158)
ob_group_0_025 = bpy.data.objects.new('group_0.025', me_id164)
ob_group_0_026 = bpy.data.objects.new('group_0.026', me_id170)
ob_group_0_027 = bpy.data.objects.new('group_0.027', me_id176)
ob_group_0_028 = bpy.data.objects.new('group_0.028', me_id182)

# ---- transforms, parenting, visibility, modifiers, constraints
ob_sketchup.location = (0.0, 0.0, 0.0)
ob_sketchup.scale = (0.0254, 0.0254, 0.0254)
ob_sketchup.lineart.crease_threshold = 0.0
ob_group_0.parent = ob_sketchup
ob_group_0.location = (-15.29, 8.623, 1.476)
ob_group_0.rotation_euler = (-1.571, -0.0, -1.571)
ob_group_0.scale = (0.5, 0.5, 0.5)
ob_group_0.lineart.crease_threshold = 0.0
ob_group_0_001.parent = ob_sketchup
ob_group_0_001.location = (-15.29, 8.623, 1.476)
ob_group_0_001.rotation_euler = (-1.571, -0.0, -1.571)
ob_group_0_001.scale = (0.5, 0.5, 0.5)
ob_group_0_001.lineart.crease_threshold = 0.0
ob_group_0_002.parent = ob_sketchup
ob_group_0_002.location = (-15.29, 8.623, 1.476)
ob_group_0_002.rotation_euler = (-1.571, -0.0, -1.571)
ob_group_0_002.scale = (0.5, 0.5, 0.5)
ob_group_0_002.lineart.crease_threshold = 0.0
ob_group_0_003.parent = ob_sketchup
ob_group_0_003.location = (-15.29, 8.623, 1.476)
ob_group_0_003.rotation_euler = (-1.571, -0.0, -1.571)
ob_group_0_003.scale = (0.5, 0.5, 0.5)
ob_group_0_003.lineart.crease_threshold = 0.0
ob_group_0_004.parent = ob_sketchup
ob_group_0_004.location = (-15.29, 8.623, 1.476)
ob_group_0_004.rotation_euler = (-1.571, -0.0, -1.571)
ob_group_0_004.scale = (0.5, 0.5, 0.5)
ob_group_0_004.lineart.crease_threshold = 0.0
ob_group_0_005.parent = ob_sketchup
ob_group_0_005.location = (-15.29, 8.623, 1.476)
ob_group_0_005.rotation_euler = (-1.571, -0.0, -1.571)
ob_group_0_005.scale = (0.5, 0.5, 0.5)
ob_group_0_005.lineart.crease_threshold = 0.0
ob_group_0_006.parent = ob_sketchup
ob_group_0_006.location = (-15.29, 8.623, 1.476)
ob_group_0_006.rotation_euler = (-1.571, -0.0, -1.571)
ob_group_0_006.scale = (0.5, 0.5, 0.5)
ob_group_0_006.lineart.crease_threshold = 0.0
ob_group_0_007.parent = ob_sketchup
ob_group_0_007.location = (-15.29, 8.623, 1.476)
ob_group_0_007.rotation_euler = (-1.571, -0.0, -1.571)
ob_group_0_007.scale = (0.5, 0.5, 0.5)
ob_group_0_007.lineart.crease_threshold = 0.0
ob_group_0_008.parent = ob_sketchup
ob_group_0_008.location = (-15.29, 8.623, 1.476)
ob_group_0_008.rotation_euler = (-1.571, -0.0, -1.571)
ob_group_0_008.scale = (0.5, 0.5, 0.5)
ob_group_0_008.lineart.crease_threshold = 0.0
ob_group_0_009.parent = ob_sketchup
ob_group_0_009.location = (-15.29, 8.623, 1.476)
ob_group_0_009.rotation_euler = (-1.571, -0.0, -1.571)
ob_group_0_009.scale = (0.5, 0.5, 0.5)
ob_group_0_009.lineart.crease_threshold = 0.0
ob_group_0_010.parent = ob_sketchup
ob_group_0_010.location = (-15.29, 8.623, 1.476)
ob_group_0_010.rotation_euler = (-1.571, -0.0, -1.571)
ob_group_0_010.scale = (0.5, 0.5, 0.5)
ob_group_0_010.lineart.crease_threshold = 0.0
ob_group_0_011.parent = ob_sketchup
ob_group_0_011.location = (-15.29, 8.623, 1.476)
ob_group_0_011.rotation_euler = (-1.571, -0.0, -1.571)
ob_group_0_011.scale = (0.5, 0.5, 0.5)
ob_group_0_011.lineart.crease_threshold = 0.0
ob_group_0_012.parent = ob_sketchup
ob_group_0_012.location = (-15.29, 8.623, 1.476)
ob_group_0_012.rotation_euler = (-1.571, -0.0, -1.571)
ob_group_0_012.scale = (0.5, 0.5, 0.5)
ob_group_0_012.lineart.crease_threshold = 0.0
ob_group_0_013.parent = ob_sketchup
ob_group_0_013.location = (-15.29, 8.623, 1.476)
ob_group_0_013.rotation_euler = (-1.571, -0.0, -1.571)
ob_group_0_013.scale = (0.5, 0.5, 0.5)
ob_group_0_013.lineart.crease_threshold = 0.0
ob_group_0_014.parent = ob_sketchup
ob_group_0_014.location = (-15.29, 8.623, 1.476)
ob_group_0_014.rotation_euler = (-1.571, -0.0, -1.571)
ob_group_0_014.scale = (0.5, 0.5, 0.5)
ob_group_0_014.lineart.crease_threshold = 0.0
ob_group_0_015.parent = ob_sketchup
ob_group_0_015.location = (-15.29, 8.623, 1.476)
ob_group_0_015.rotation_euler = (-1.571, -0.0, -1.571)
ob_group_0_015.scale = (0.5, 0.5, 0.5)
ob_group_0_015.lineart.crease_threshold = 0.0
ob_group_0_016.parent = ob_sketchup
ob_group_0_016.location = (-15.29, 8.623, 1.476)
ob_group_0_016.rotation_euler = (-1.571, -0.0, -1.571)
ob_group_0_016.scale = (0.5, 0.5, 0.5)
ob_group_0_016.lineart.crease_threshold = 0.0
ob_group_0_017.parent = ob_sketchup
ob_group_0_017.location = (-15.29, 8.623, 1.476)
ob_group_0_017.rotation_euler = (-1.571, -0.0, -1.571)
ob_group_0_017.scale = (0.5, 0.5, 0.5)
ob_group_0_017.lineart.crease_threshold = 0.0
ob_group_0_018.parent = ob_sketchup
ob_group_0_018.location = (-15.29, 8.623, 1.476)
ob_group_0_018.rotation_euler = (-1.571, -0.0, -1.571)
ob_group_0_018.scale = (0.5, 0.5, 0.5)
ob_group_0_018.lineart.crease_threshold = 0.0
ob_group_0_019.parent = ob_sketchup
ob_group_0_019.location = (-15.29, 8.623, 1.476)
ob_group_0_019.rotation_euler = (-1.571, -0.0, -1.571)
ob_group_0_019.scale = (0.5, 0.5, 0.5)
ob_group_0_019.lineart.crease_threshold = 0.0
ob_group_0_020.parent = ob_sketchup
ob_group_0_020.location = (-15.29, 8.623, 1.476)
ob_group_0_020.rotation_euler = (-1.571, -0.0, -1.571)
ob_group_0_020.scale = (0.5, 0.5, 0.5)
ob_group_0_020.lineart.crease_threshold = 0.0
ob_group_0_021.parent = ob_sketchup
ob_group_0_021.location = (-15.29, 8.623, 1.476)
ob_group_0_021.rotation_euler = (-1.571, -0.0, -1.571)
ob_group_0_021.scale = (0.5, 0.5, 0.5)
ob_group_0_021.lineart.crease_threshold = 0.0
ob_group_0_022.parent = ob_sketchup
ob_group_0_022.location = (-15.29, 8.623, 1.476)
ob_group_0_022.rotation_euler = (-1.571, -0.0, -1.571)
ob_group_0_022.scale = (0.5, 0.5, 0.5)
ob_group_0_022.lineart.crease_threshold = 0.0
ob_group_0_023.parent = ob_sketchup
ob_group_0_023.location = (-15.29, 8.623, 1.476)
ob_group_0_023.rotation_euler = (-1.571, -0.0, -1.571)
ob_group_0_023.scale = (0.5, 0.5, 0.5)
ob_group_0_023.lineart.crease_threshold = 0.0
ob_group_0_024.parent = ob_sketchup
ob_group_0_024.location = (-15.29, 8.623, 1.476)
ob_group_0_024.rotation_euler = (-1.571, -0.0, -1.571)
ob_group_0_024.scale = (0.5, 0.5, 0.5)
ob_group_0_024.lineart.crease_threshold = 0.0
ob_group_0_025.parent = ob_sketchup
ob_group_0_025.location = (-15.29, 8.623, 1.476)
ob_group_0_025.rotation_euler = (-1.571, -0.0, -1.571)
ob_group_0_025.scale = (0.5, 0.5, 0.5)
ob_group_0_025.lineart.crease_threshold = 0.0
ob_group_0_026.parent = ob_sketchup
ob_group_0_026.location = (-15.29, 8.623, 1.476)
ob_group_0_026.rotation_euler = (-1.571, -0.0, -1.571)
ob_group_0_026.scale = (0.5, 0.5, 0.5)
ob_group_0_026.lineart.crease_threshold = 0.0
ob_group_0_027.parent = ob_sketchup
ob_group_0_027.location = (-15.29, 8.623, 1.476)
ob_group_0_027.rotation_euler = (-1.571, -0.0, -1.571)
ob_group_0_027.scale = (0.5, 0.5, 0.5)
ob_group_0_027.lineart.crease_threshold = 0.0
ob_group_0_028.parent = ob_sketchup
ob_group_0_028.location = (-15.29, 8.623, 1.476)
ob_group_0_028.rotation_euler = (-1.571, -0.0, -1.571)
ob_group_0_028.scale = (0.5, 0.5, 0.5)
ob_group_0_028.lineart.crease_threshold = 0.0

# ---- collection membership
col_collection.objects.link(ob_sketchup)
col_collection.objects.link(ob_group_0)
col_collection.objects.link(ob_group_0_001)
col_collection.objects.link(ob_group_0_002)
col_collection.objects.link(ob_group_0_003)
col_collection.objects.link(ob_group_0_004)
col_collection.objects.link(ob_group_0_005)
col_collection.objects.link(ob_group_0_006)
col_collection.objects.link(ob_group_0_007)
col_collection.objects.link(ob_group_0_008)
col_collection.objects.link(ob_group_0_009)
col_collection.objects.link(ob_group_0_010)
col_collection.objects.link(ob_group_0_011)
col_collection.objects.link(ob_group_0_012)
col_collection.objects.link(ob_group_0_013)
col_collection.objects.link(ob_group_0_014)
col_collection.objects.link(ob_group_0_015)
col_collection.objects.link(ob_group_0_016)
col_collection.objects.link(ob_group_0_017)
col_collection.objects.link(ob_group_0_018)
col_collection.objects.link(ob_group_0_019)
col_collection.objects.link(ob_group_0_020)
col_collection.objects.link(ob_group_0_021)
col_collection.objects.link(ob_group_0_022)
col_collection.objects.link(ob_group_0_023)
col_collection.objects.link(ob_group_0_024)
col_collection.objects.link(ob_group_0_025)
col_collection.objects.link(ob_group_0_026)
col_collection.objects.link(ob_group_0_027)
col_collection.objects.link(ob_group_0_028)

# ---- scene / render settings (as saved in the file)
scene.frame_start = 1; scene.frame_end = 250; scene.frame_set(1)
scene.render.engine = 'BLENDER_EEVEE_NEXT'
scene.cycles.use_denoising = False
scene.cycles.samples = 128
scene.cycles.sampling_pattern = 'TABULATED_SOBOL'
scene.cycles.use_adaptive_sampling = False
scene.cycles.use_light_tree = False
scene.view_settings.view_transform = 'Filmic'
bpy.context.view_layer.update()

# ---- added for rendering (the .blend has no active camera and no usable light): camera, sun
cam_auto = bpy.data.cameras.new('AutoCamera')
cam_auto.lens = 50.0
cam_auto.sensor_width = 36.0
cam_auto.clip_end = 1000.0
ob_auto_camera = bpy.data.objects.new('AutoCamera', cam_auto)
scene.collection.objects.link(ob_auto_camera)
ob_auto_camera.location = (1.05724, -1.12228, 0.77847)
ob_auto_camera.rotation_euler = (1.09748, -7.21219e-08, 0.694738)
scene.camera = ob_auto_camera
light_auto_sun = bpy.data.lights.new('AutoSun', 'SUN')
light_auto_sun.energy = 3.0
light_auto_sun.angle = 0.0523599
ob_auto_sun = bpy.data.objects.new('AutoSun', light_auto_sun)
scene.collection.objects.link(ob_auto_sun)
ob_auto_sun.rotation_euler = (0.872665, 0.174533, 0.523599)
bpy.context.view_layer.update()
